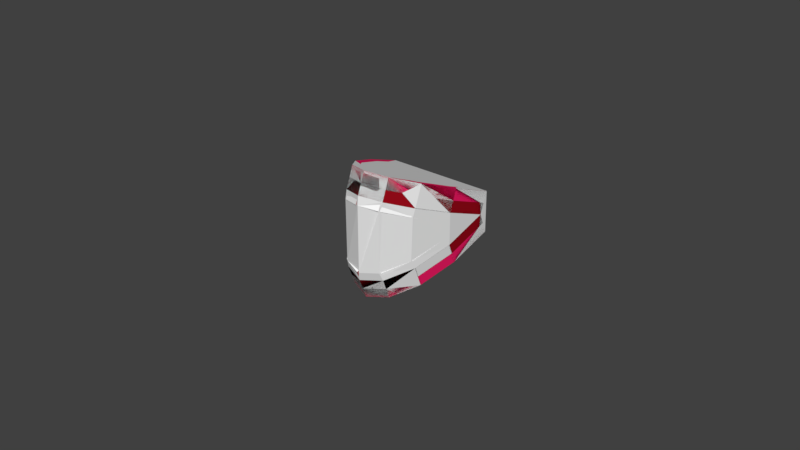 # Source: chatter.blend  (saved by Blender 2.78.0; exported with 4.5.12 LTS)
import bpy
from mathutils import Matrix  # noqa: F401  (used for matrix-valued properties, if any)

bpy.ops.wm.read_factory_settings(use_empty=True)
scene = bpy.context.scene
scene.name = 'Scene'

# ---- collections
col_collection_1 = bpy.data.collections.new('Collection 1'); scene.collection.children.link(col_collection_1)
col_collection_2 = bpy.data.collections.new('Collection 2'); scene.collection.children.link(col_collection_2)
col_collection_2.hide_render = True
col_collection_2.hide_viewport = True

# ---- materials (node trees are filled in below, after node groups)
mat_chattermounth = bpy.data.materials.new('chattermounth')
mat_chattermounth.alpha_threshold = 0.0
mat_chattermounth.roughness = 0.5
mat_chatterteeth = bpy.data.materials.new('chatterteeth')
mat_chatterteeth.alpha_threshold = 0.0
mat_chatterteeth.roughness = 0.5
mat_chatterup = bpy.data.materials.new('chatterup')
mat_chatterup.alpha_threshold = 0.0
mat_chatterup.roughness = 0.5

# ---- material node trees
mat_chattermounth.use_nodes = True; mat_chattermounth.node_tree.nodes.clear()
_N = mat_chattermounth.node_tree.nodes; _L = mat_chattermounth.node_tree.links
n0 = _N.new('ShaderNodeOutputMaterial'); n0.name = 'Material Output'; n0.location = (300, 300)
n1 = _N.new('ShaderNodeBsdfDiffuse'); n1.name = 'Diffuse BSDF'; n1.location = (10, 300)
n1.inputs[0].default_value = (0.3032, 0.003431, 0.009494, 1.0)
_L.new(n1.outputs[0], n0.inputs[0])
n0.is_active_output = True
mat_chatterteeth.use_nodes = True; mat_chatterteeth.node_tree.nodes.clear()
_N = mat_chatterteeth.node_tree.nodes; _L = mat_chatterteeth.node_tree.links
n0 = _N.new('ShaderNodeOutputMaterial'); n0.name = 'Material Output'; n0.location = (300, 300)
n1 = _N.new('ShaderNodeBsdfDiffuse'); n1.name = 'Diffuse BSDF'; n1.location = (10, 300)
n1.inputs[0].default_value = (1.0, 1.0, 1.0, 1.0)
_L.new(n1.outputs[0], n0.inputs[0])
n0.is_active_output = True
mat_chatterup.use_nodes = True; mat_chatterup.node_tree.nodes.clear()
_N = mat_chatterup.node_tree.nodes; _L = mat_chatterup.node_tree.links
n0 = _N.new('ShaderNodeOutputMaterial'); n0.name = 'Material Output'; n0.location = (300, 300)
n1 = _N.new('ShaderNodeBsdfDiffuse'); n1.name = 'Diffuse BSDF'; n1.location = (10, 300)
n1.inputs[0].default_value = (0.8689, 0.01185, 0.1276, 1.0)
_L.new(n1.outputs[0], n0.inputs[0])
n0.is_active_output = True

# ---- world
world_world = bpy.data.worlds.new('World'); scene.world = world_world
world_world.color = (0.05088, 0.05088, 0.05088)
world_world.use_sun_shadow = False
world_world.sun_shadow_jitter_overblur = 0.0
world_world.cycles.sampling_method = 'MANUAL'

# ---- meshes
me_cylinder = bpy.data.meshes.new('Cylinder')
me_cylinder.from_pydata([(0.8532, -0.03571, 0.1433), (0.8651, 0.03861, 1.993), (0.8019, -0.3577, 1.435), (0.7969, -0.2809, 3.276), (0.5847, -0.6543, 2.626), (0.584, -0.5775, 4.466), (0.2688, -0.8435, 3.385), (0.2786, -0.7675, 5.228), (-0.02, -0.8895, 3.57), (8.164e-08, -0.819, 5.435), (-0.2936, -0.8354, 3.352), (-0.2786, -0.7675, 5.228), (-0.596, -0.6445, 2.586), (-0.584, -0.5775, 4.466), (-0.8019, -0.3577, 1.435), (-0.7969, -0.2809, 3.276), (-0.8532, -0.03571, 0.1433), (-0.8651, 0.03861, 1.993), (0.9003, -0.3607, 1.447), (0.6801, -0.6616, 2.655), (0.3495, -0.8599, 3.451), (-0.02, -0.9209, 3.695), (-0.3743, -0.8518, 3.418), (-0.6915, -0.6517, 2.615), (-0.9003, -0.3607, 1.447), (0.7647, -0.05917, 1.027), (0.7041, -0.3426, 2.165), (0.5136, -0.608, 3.229), (0.2414, -0.7773, 3.909), (7.668e-08, -0.822, 4.088), (-0.2414, -0.7773, 3.909), (-0.5136, -0.608, 3.229), (-0.7041, -0.3426, 2.165), (-0.7647, -0.05917, 1.027), (-0.6801, -0.6616, 2.655), (-0.9239, -0.3562, 1.43), (-0.5847, -0.6543, 2.626), (-0.7856, -0.352, 1.413), (-0.3495, -0.8599, 3.451), (-0.7071, -0.6583, 2.642), (-0.2688, -0.8435, 3.385), (-0.5731, -0.6481, 2.601), (0.02, -0.9209, 3.695), (-0.3827, -0.86, 3.451), (0.02, -0.8895, 3.57), (-0.2694, -0.837, 3.359), (0.3743, -0.8518, 3.418), (1.51e-07, -0.9309, 3.736), (0.2936, -0.8354, 3.352), (8.18e-08, -0.8869, 3.559), (0.6915, -0.6517, 2.615), (0.3827, -0.86, 3.451), (0.596, -0.6445, 2.586), (0.2694, -0.837, 3.359), (0.9239, -0.3562, 1.43), (0.7071, -0.6583, 2.642), (0.7856, -0.352, 1.413), (0.5731, -0.6481, 2.601), (-0.6915, -0.6794, 1.893), (-0.9003, -0.3884, 0.7248), (-0.596, -0.6722, 1.864), (-0.8019, -0.3854, 0.7127), (-0.3743, -0.8795, 2.696), (-0.6801, -0.6893, 1.932), (-0.2936, -0.8631, 2.63), (-0.5847, -0.682, 1.903), (-0.02, -0.9486, 2.973), (-0.3495, -0.8876, 2.728), (-0.02, -0.9172, 2.847), (-0.2688, -0.8712, 2.662), (0.3495, -0.8876, 2.728), (0.02, -0.9486, 2.973), (0.2688, -0.8712, 2.662), (0.02, -0.9172, 2.847), (0.6801, -0.6893, 1.932), (0.3743, -0.8795, 2.696), (0.5847, -0.682, 1.903), (0.2936, -0.8631, 2.63), (0.9003, -0.3884, 0.7248), (0.6915, -0.6794, 1.893), (0.8019, -0.3854, 0.7127), (0.596, -0.6722, 1.864), (0.9239, -0.2848, 3.291), (1.0, 0.07142, 1.862), (0.7071, -0.5868, 4.503), (0.3827, -0.7886, 5.313), (1.51e-07, -0.8595, 5.598), (-0.3827, -0.7886, 5.313), (-0.7071, -0.5868, 4.503), (-0.9239, -0.2848, 3.291), (-1.0, 0.07142, 1.862), (0.6899, -0.257, 2.477), (0.749, 0.01965, 1.367), (0.5056, -0.5137, 3.507), (0.2412, -0.6782, 4.167), (7.06e-08, -0.7229, 4.346), (-0.2412, -0.6782, 4.167), (-0.5056, -0.5137, 3.507), (-0.6899, -0.257, 2.477), (-0.749, 0.01965, 1.367), (1.0, 0.03571, 0.9309), (0.9239, -0.3205, 2.361), (0.7071, -0.6225, 3.572), (0.3827, -0.8243, 4.382), (1.51e-07, -0.8952, 4.667), (-0.3827, -0.8243, 4.382), (-0.7071, -0.6225, 3.572), (-0.9239, -0.3205, 2.361), (-1.0, 0.03571, 0.9309), (0.8532, -0.03571, -0.1433), (0.8651, 0.03861, -1.993), (0.8019, -0.3577, -1.435), (0.7969, -0.2809, -3.276), (0.5847, -0.6543, -2.626), (0.584, -0.5775, -4.466), (0.2688, -0.8435, -3.385), (0.2786, -0.7675, -5.228), (-0.02, -0.8895, -3.57), (8.164e-08, -0.819, -5.435), (-0.2936, -0.8354, -3.352), (-0.2786, -0.7675, -5.228), (-0.596, -0.6445, -2.586), (-0.584, -0.5775, -4.466), (-0.8019, -0.3577, -1.435), (-0.7969, -0.2809, -3.276), (-0.8532, -0.03571, -0.1433), (-0.8651, 0.03861, -1.993), (1.0, -1.167e-10, 0.0), (0.9003, -0.3607, -1.447), (0.6801, -0.6616, -2.655), (0.3495, -0.8599, -3.451), (-0.02, -0.9209, -3.695), (-0.3743, -0.8518, -3.418), (-0.6915, -0.6517, -2.615), (-0.9003, -0.3607, -1.447), (-1.0, 6.135e-08, 0.0), (0.7647, -0.05917, -1.027), (0.7041, -0.3426, -2.165), (0.5136, -0.608, -3.229), (0.2414, -0.7773, -3.909), (7.668e-08, -0.822, -4.088), (-0.2414, -0.7773, -3.909), (-0.5136, -0.608, -3.229), (-0.7041, -0.3426, -2.165), (-0.7647, -0.05917, -1.027), (-0.6801, -0.6616, -2.655), (-0.9239, -0.3562, -1.43), (-0.5847, -0.6543, -2.626), (-0.7856, -0.352, -1.413), (-0.3495, -0.8599, -3.451), (-0.7071, -0.6583, -2.642), (-0.2688, -0.8435, -3.385), (-0.5731, -0.6481, -2.601), (0.02, -0.9209, -3.695), (-0.3827, -0.86, -3.451), (0.02, -0.8895, -3.57), (-0.2694, -0.837, -3.359), (0.3743, -0.8518, -3.418), (1.51e-07, -0.9309, -3.736), (0.2936, -0.8354, -3.352), (8.18e-08, -0.8869, -3.559), (0.6915, -0.6517, -2.615), (0.3827, -0.86, -3.451), (0.596, -0.6445, -2.586), (0.2694, -0.837, -3.359), (0.9239, -0.3562, -1.43), (0.7071, -0.6583, -2.642), (0.7856, -0.352, -1.413), (0.5731, -0.6481, -2.601), (-0.6915, -0.6794, -1.893), (-0.9003, -0.3884, -0.7248), (-0.596, -0.6722, -1.864), (-0.8019, -0.3854, -0.7127), (-0.3743, -0.8795, -2.696), (-0.6801, -0.6893, -1.932), (-0.2936, -0.8631, -2.63), (-0.5847, -0.682, -1.903), (-0.02, -0.9486, -2.973), (-0.3495, -0.8876, -2.728), (-0.02, -0.9172, -2.847), (-0.2688, -0.8712, -2.662), (0.3495, -0.8876, -2.728), (0.02, -0.9486, -2.973), (0.2688, -0.8712, -2.662), (0.02, -0.9172, -2.847), (0.6801, -0.6893, -1.932), (0.3743, -0.8795, -2.696), (0.5847, -0.682, -1.903), (0.2936, -0.8631, -2.63), (0.9003, -0.3884, -0.7248), (0.6915, -0.6794, -1.893), (0.8019, -0.3854, -0.7127), (0.596, -0.6722, -1.864), (0.9239, -0.2848, -3.291), (1.0, 0.07142, -1.862), (0.7071, -0.5868, -4.503), (0.3827, -0.7886, -5.313), (1.51e-07, -0.8595, -5.598), (-0.3827, -0.7886, -5.313), (-0.7071, -0.5868, -4.503), (-0.9239, -0.2848, -3.291), (-1.0, 0.07142, -1.862), (0.6899, -0.257, -2.477), (0.749, 0.01965, -1.367), (0.5056, -0.5137, -3.507), (0.2412, -0.6782, -4.167), (7.06e-08, -0.7229, -4.346), (-0.2412, -0.6782, -4.167), (-0.5056, -0.5137, -3.507), (-0.6899, -0.257, -2.477), (-0.749, 0.01965, -1.367), (1.0, 0.03571, -0.9309), (0.9239, -0.3205, -2.361), (0.7071, -0.6225, -3.572), (0.3827, -0.8243, -4.382), (1.51e-07, -0.8952, -4.667), (-0.3827, -0.8243, -4.382), (-0.7071, -0.6225, -3.572), (-0.9239, -0.3205, -2.361), (-1.0, 0.03571, -0.9309)], [], [(100, 83, 82, 101), (101, 82, 84, 102), (102, 84, 85, 103), (103, 85, 86, 104), (104, 86, 87, 105), (105, 87, 88, 106), (106, 88, 89, 107), (107, 89, 90, 108), (9, 7, 94, 95), (53, 49, 29, 28), (100, 108, 90, 83), (56, 0, 127, 54), (44, 6, 72, 73), (10, 22, 62, 64), (19, 46, 75, 74), (40, 8, 68, 69), (12, 23, 58, 60), (20, 42, 71, 70), (16, 37, 35, 135), (0, 16, 135, 127), (33, 25, 26, 27, 28, 29, 30, 31, 32), (0, 56, 26, 25), (37, 16, 33, 32), (49, 45, 30, 29), (56, 57, 27, 26), (16, 0, 25, 33), (45, 41, 31, 30), (57, 53, 28, 27), (41, 37, 32, 31), (24, 23, 39, 35), (12, 14, 37, 41), (23, 12, 41, 39), (14, 24, 35, 37), (34, 22, 43, 39), (10, 36, 41, 45), (22, 10, 45, 43), (36, 34, 39, 41), (38, 21, 47, 43), (8, 40, 45, 49), (21, 8, 49, 47), (40, 38, 43, 45), (42, 20, 51, 47), (6, 44, 49, 53), (20, 6, 53, 51), (44, 42, 47, 49), (46, 19, 55, 51), (4, 48, 53, 57), (19, 4, 57, 55), (48, 46, 51, 53), (50, 18, 54, 55), (2, 52, 57, 56), (18, 2, 56, 54), (52, 50, 55, 57), (81, 80, 78, 79), (77, 76, 74, 75), (73, 72, 70, 71), (69, 68, 66, 67), (65, 64, 62, 63), (61, 60, 58, 59), (18, 50, 79, 78), (24, 14, 61, 59), (8, 21, 66, 68), (48, 4, 76, 77), (34, 36, 65, 63), (6, 20, 70, 72), (52, 2, 80, 81), (38, 40, 69, 67), (4, 19, 74, 76), (42, 44, 73, 71), (2, 18, 78, 80), (46, 48, 77, 75), (50, 52, 81, 79), (23, 24, 59, 58), (22, 34, 63, 62), (14, 12, 60, 61), (21, 38, 67, 66), (36, 10, 64, 65), (1, 3, 82, 83), (3, 5, 84, 82), (5, 7, 85, 84), (7, 9, 86, 85), (9, 11, 87, 86), (11, 13, 88, 87), (13, 15, 89, 88), (15, 17, 90, 89), (17, 1, 83, 90), (92, 99, 98, 97, 96, 95, 94, 93, 91), (3, 1, 92, 91), (17, 15, 98, 99), (11, 9, 95, 96), (5, 3, 91, 93), (1, 17, 99, 92), (13, 11, 96, 97), (7, 5, 93, 94), (15, 13, 97, 98), (127, 135, 108, 100), (35, 107, 108, 135), (39, 106, 107, 35), (43, 105, 106, 39), (47, 104, 105, 43), (51, 103, 104, 47), (55, 102, 103, 51), (54, 101, 102, 55), (127, 100, 101, 54), (211, 212, 193, 194), (212, 213, 195, 193), (213, 214, 196, 195), (214, 215, 197, 196), (215, 216, 198, 197), (216, 217, 199, 198), (217, 218, 200, 199), (218, 219, 201, 200), (118, 206, 205, 116), (164, 139, 140, 160), (211, 194, 201, 219), (167, 165, 127, 109), (155, 184, 183, 115), (119, 175, 173, 132), (129, 185, 186, 157), (151, 180, 179, 117), (121, 171, 169, 133), (130, 181, 182, 153), (125, 135, 146, 148), (109, 127, 135, 125), (144, 143, 142, 141, 140, 139, 138, 137, 136), (109, 136, 137, 167), (148, 143, 144, 125), (160, 140, 141, 156), (167, 137, 138, 168), (125, 144, 136, 109), (156, 141, 142, 152), (168, 138, 139, 164), (152, 142, 143, 148), (134, 146, 150, 133), (121, 152, 148, 123), (133, 150, 152, 121), (123, 148, 146, 134), (145, 150, 154, 132), (119, 156, 152, 147), (132, 154, 156, 119), (147, 152, 150, 145), (149, 154, 158, 131), (117, 160, 156, 151), (131, 158, 160, 117), (151, 156, 154, 149), (153, 158, 162, 130), (115, 164, 160, 155), (130, 162, 164, 115), (155, 160, 158, 153), (157, 162, 166, 129), (113, 168, 164, 159), (129, 166, 168, 113), (159, 164, 162, 157), (161, 166, 165, 128), (111, 167, 168, 163), (128, 165, 167, 111), (163, 168, 166, 161), (192, 190, 189, 191), (188, 186, 185, 187), (184, 182, 181, 183), (180, 178, 177, 179), (176, 174, 173, 175), (172, 170, 169, 171), (128, 189, 190, 161), (134, 170, 172, 123), (117, 179, 177, 131), (159, 188, 187, 113), (145, 174, 176, 147), (115, 183, 181, 130), (163, 192, 191, 111), (149, 178, 180, 151), (113, 187, 185, 129), (153, 182, 184, 155), (111, 191, 189, 128), (157, 186, 188, 159), (161, 190, 192, 163), (133, 169, 170, 134), (132, 173, 174, 145), (123, 172, 171, 121), (131, 177, 178, 149), (147, 176, 175, 119), (110, 194, 193, 112), (112, 193, 195, 114), (114, 195, 196, 116), (116, 196, 197, 118), (118, 197, 198, 120), (120, 198, 199, 122), (122, 199, 200, 124), (124, 200, 201, 126), (126, 201, 194, 110), (203, 202, 204, 205, 206, 207, 208, 209, 210), (112, 202, 203, 110), (126, 210, 209, 124), (120, 207, 206, 118), (114, 204, 202, 112), (110, 203, 210, 126), (122, 208, 207, 120), (116, 205, 204, 114), (124, 209, 208, 122), (127, 211, 219, 135), (146, 135, 219, 218), (150, 146, 218, 217), (154, 150, 217, 216), (158, 154, 216, 215), (162, 158, 215, 214), (166, 162, 214, 213), (165, 166, 213, 212), (127, 165, 212, 211)])
me_cylinder.polygons.foreach_set('material_index', [2, 2, 2, 2, 2, 2, 2, 2, 2, 0, 2, 0, 1, 1, 1, 1, 1, 1, 0, 0, 0, 0, 0, 0, 0, 0, 0, 0, 0, 0, 0, 0, 0, 0, 0, 0, 0, 0, 0, 0, 0, 0, 0, 0, 0, 0, 0, 0, 0, 0, 0, 0, 0, 1, 1, 1, 1, 1, 1, 1, 1, 0, 1, 1, 0, 1, 1, 0, 1, 0, 1, 1, 1, 1, 0, 1, 0, 2, 2, 2, 2, 2, 2, 2, 2, 2, 2, 2, 2, 2, 2, 2, 2, 2, 2, 0, 0, 0, 0, 0, 0, 0, 0, 0, 2, 2, 2, 2, 2, 2, 2, 2, 2, 0, 2, 0, 1, 1, 1, 1, 1, 1, 0, 0, 0, 0, 0, 0, 0, 0, 0, 0, 0, 0, 0, 0, 0, 0, 0, 0, 0, 0, 0, 0, 0, 0, 0, 0, 0, 0, 0, 0, 0, 0, 0, 0, 0, 1, 1, 1, 1, 1, 1, 1, 1, 0, 1, 1, 0, 1, 1, 0, 1, 0, 1, 1, 1, 1, 0, 1, 0, 2, 2, 2, 2, 2, 2, 2, 2, 2, 2, 2, 2, 2, 2, 2, 2, 2, 2, 0, 0, 0, 0, 0, 0, 0, 0, 0])
me_cylinder.materials.append(mat_chattermounth)
me_cylinder.materials.append(mat_chatterteeth)
me_cylinder.materials.append(mat_chatterup)
me_cylinder.use_remesh_preserve_volume = False
me_cylinder.use_remesh_preserve_attributes = False
me_cylinder.use_mirror_vertex_groups = False
me_cylinder.use_paint_bone_selection = False
me_cylinder.use_paint_mask = True
me_cylinder.update()
me_cylinder_001 = bpy.data.meshes.new('Cylinder.001')
me_cylinder_001.from_pydata([(-0.9239, -0.3562, 1.43), (-0.7071, -0.6583, 2.642), (-0.3827, -0.86, 3.451), (1.51e-07, -0.9309, 3.736), (0.3827, -0.86, 3.451), (0.9239, -0.3562, 1.43), (0.7071, -0.6583, 2.642), (-0.6915, -0.6794, 1.893), (-0.3743, -0.8795, 2.696), (0.3495, -0.8876, 2.728), (0.02, -0.9486, 2.973), (0.6915, -0.6794, 1.893), (0.9239, -0.2848, 3.291), (1.0, 0.07142, 1.862), (0.7071, -0.5868, 4.503), (0.3827, -0.7886, 5.313), (1.51e-07, -0.8595, 5.598), (-0.3827, -0.7886, 5.313), (-0.7071, -0.5868, 4.503), (-0.9239, -0.2848, 3.291), (-1.0, 0.07142, 1.862), (0.9239, -0.3205, 2.361), (0.7071, -0.6225, 3.572), (0.3827, -0.8243, 4.382), (1.51e-07, -0.8952, 4.667), (-0.3827, -0.8243, 4.382), (-0.7071, -0.6225, 3.572), (-0.9239, -0.3205, 2.361), (1.0, -1.167e-10, 0.0), (-1.0, 6.135e-08, 0.0), (-0.9239, -0.3562, -1.43), (-0.7071, -0.6583, -2.642), (-0.3827, -0.86, -3.451), (1.51e-07, -0.9309, -3.736), (0.3827, -0.86, -3.451), (0.9239, -0.3562, -1.43), (0.7071, -0.6583, -2.642), (-0.6801, -0.6893, -1.932), (-0.3495, -0.8876, -2.728), (0.3495, -0.8876, -2.728), (0.02, -0.9486, -2.973), (0.6801, -0.6893, -1.932), (0.9239, -0.2848, -3.291), (1.0, 0.07142, -1.862), (0.7071, -0.5868, -4.503), (0.3827, -0.7886, -5.313), (1.51e-07, -0.8595, -5.598), (-0.3827, -0.7886, -5.313), (-0.7071, -0.5868, -4.503), (-0.9239, -0.2848, -3.291), (-1.0, 0.07142, -1.862), (0.9239, -0.3205, -2.361), (0.7071, -0.6225, -3.572), (0.3827, -0.8243, -4.382), (1.51e-07, -0.8952, -4.667), (-0.3827, -0.8243, -4.382), (-0.7071, -0.6225, -3.572), (-0.9239, -0.3205, -2.361)], [], [(21, 12, 14, 6, 5), (22, 14, 15, 4, 6), (23, 15, 16, 3, 4), (24, 16, 17, 2, 3), (25, 17, 18, 1, 2), (26, 18, 19, 0, 1), (35, 36, 52, 44, 42, 51), (34, 53, 45, 44, 36), (33, 54, 46, 45, 34), (32, 55, 47, 46, 33), (31, 56, 48, 47, 32), (30, 57, 49, 48, 31), (3, 2, 8, 38, 32, 33, 40, 10), (30, 29, 50, 49), (30, 0, 29), (5, 6, 11, 41, 36, 35), (1, 0, 30, 31, 37, 7), (6, 4, 9, 39, 34, 36, 41, 11), (3, 10, 40, 33, 34, 39, 9, 4), (42, 44, 45, 46, 47, 48, 49, 50, 43), (28, 13, 12, 5), (28, 43, 13), (1, 7, 37, 31, 32, 38, 8, 2), (12, 13, 20, 19, 18, 17, 16, 15, 14), (50, 29, 20), (20, 13, 43, 50), (35, 28, 5), (28, 35, 42, 43), (27, 19, 20, 29, 0)])
me_cylinder_001.use_remesh_preserve_volume = False
me_cylinder_001.use_remesh_preserve_attributes = False
me_cylinder_001.use_mirror_vertex_groups = False
me_cylinder_001.use_paint_bone_selection = False
me_cylinder_001.use_paint_mask = True
me_cylinder_001.update()
arm_armature = bpy.data.armatures.new('Armature')  # bones are not reproduced

# ---- objects
ob_cylinder = bpy.data.objects.new('Cylinder', me_cylinder)
ob_cylinder_001 = bpy.data.objects.new('Cylinder.001', me_cylinder_001)
ob_armature = bpy.data.objects.new('Armature', arm_armature)

# ---- transforms, parenting, visibility, modifiers, constraints
ob_cylinder.parent = ob_armature
ob_cylinder.matrix_parent_inverse = Matrix(((1.0, 0.0, 0.0, 0.0), (0.0, 1.0, 0.0, -0.4821), (0.0, 0.0, 1.0, -0.1624), (0.0, 0.0, 0.0, 1.0)))
ob_cylinder.location = (0.0, 0.4821, 0.1624)
ob_cylinder.scale = (1.0, 2.117, 0.207)
ob_cylinder.lineart.crease_threshold = 0.0
_vg = ob_cylinder.vertex_groups.new(name='upper')
for _i, _w in zip([0, 1, 2, 3, 4, 5, 6, 7, 8, 9, 10, 11, 12, 13, 14, 15, 16, 17, 18, 19, 20, 21, 22, 23, 24, 25, 26, 27, 28, 29, 30, 31, 32, 33, 34, 35, 36, 37, 38, 39, 40, 41, 42, 43, 44, 45, 46, 47, 48, 49, 50, 51, 52, 53, 54, 55, 56, 57, 58, 59, 60, 61, 62, 63, 64, 65, 66, 67, 68, 69, 70, 71, 72, 73, 74, 75, 76, 77, 78, 79, 80, 81, 82, 83, 84, 85, 86, 87, 88, 89, 90, 91, 92, 93, 94, 95, 96, 97, 98, 99, 100, 101, 102, 103, 104, 105, 106, 107, 108, 109, 110, 111, 112, 113, 114, 116, 118, 120, 121, 122, 123, 124, 125, 126, 127, 128, 129, 130, 131, 132, 133, 134, 135, 136, 137, 138, 139, 140, 141, 142, 143, 144, 145, 146, 147, 148, 149, 150, 152, 153, 156, 157, 161, 162, 163, 165, 166, 167, 168, 169, 170, 171, 172, 173, 174, 175, 176, 177, 178, 181, 182, 185, 186, 187, 188, 189, 190, 191, 192, 193, 194, 195, 196, 199, 200, 201, 202, 203, 204, 205, 206, 207, 208, 209, 210, 211, 212, 213, 214, 217, 218, 219], [0.5271, 0.5918, 0.7945, 0.8114, 0.9266, 0.9467, 0.9797, 0.9926, 0.9959, 0.9987, 0.9772, 0.9878, 0.9215, 0.9243, 0.7971, 0.7534, 0.5161, 0.5265, 0.817, 0.9399, 0.9846, 0.9968, 0.982, 0.9318, 0.8102, 0.5849, 0.764, 0.9033, 0.9705, 0.9999, 0.9719, 0.9079, 0.7771, 0.5734, 0.9366, 0.8065, 0.9266, 0.7917, 0.9846, 0.935, 0.9803, 0.9232, 0.9968, 0.9839, 0.9959, 0.9788, 0.9821, 0.9978, 0.9767, 0.9969, 0.9354, 0.984, 0.9217, 0.9782, 0.8147, 0.9389, 0.7882, 0.923, 0.9235, 0.8217, 0.9211, 0.8194, 0.9753, 0.9418, 0.975, 0.9409, 0.994, 0.9851, 0.9933, 0.9855, 0.9849, 0.9939, 0.9853, 0.9932, 0.9421, 0.9751, 0.9404, 0.9745, 0.8216, 0.9273, 0.8172, 0.9243, 0.813, 0.5959, 0.9465, 0.9904, 0.9991, 0.9865, 0.9289, 0.7687, 0.5385, 0.7872, 0.5934, 0.9213, 0.9779, 0.9997, 0.9682, 0.8777, 0.7004, 0.4928, 0.5754, 0.8265, 0.9476, 0.9892, 1.0, 0.9875, 0.938, 0.8028, 0.5427, 0.0, 1.416e-39, 9.584e-41, 0.0, 0.06098, 6.047e-22, 0.0, 0.0, 0.0, 3.643e-44, 1.038e-20, 3.419e-33, 2.637e-22, 2.142e-41, 9.419e-18, 0.0, 2.984e-34, 3.414e-23, 0.0, 0.0, 0.0, 0.0, 0.0, 0.0, 0.0, 0.0, 0.0, 0.0, 0.0, 0.0, 0.0, 0.0, 0.0, 1.499e-10, 0.0, 0.06081, 3.634e-36, 0.0, 0.0, 1.582e-11, 0.0, 0.0, 0.0, 9.782e-40, 0.0, 1.962e-44, 0.0, 5.446e-23, 0.0, 8.148e-17, 0.0, 0.0, 1.037e-40, 4.172e-30, 0.0, 7.44e-19, 0.0, 3.756e-11, 0.0, 0.0, 0.0, 0.0, 1.46e-22, 0.0, 1.805e-16, 0.0, 0.0, 0.0, 0.0, 0.0, 0.0, 0.0, 2.095e-15, 0.0, 0.0, 0.0, 3.54e-24, 3.548e-24, 1.157e-21, 5.081e-23, 0.0, 0.0, 0.0, 1.521e-22, 3.597e-23, 9.68e-20, 1.756e-36, 0.0, 1.178e-23, 0.0, 0.0, 0.0, 6.165e-38]): _vg.add([_i], _w, 'REPLACE')
_vg = ob_cylinder.vertex_groups.new(name='upper.001')
for _i, _w in zip([0, 1, 2, 3, 4, 5, 7, 9, 11, 12, 13, 14, 15, 16, 17, 18, 19, 20, 21, 22, 23, 24, 25, 26, 27, 28, 29, 30, 31, 32, 33, 34, 35, 36, 37, 38, 39, 41, 42, 43, 46, 47, 50, 51, 52, 54, 55, 56, 57, 58, 59, 60, 61, 62, 63, 64, 65, 66, 67, 70, 71, 74, 75, 76, 77, 78, 79, 80, 81, 82, 83, 84, 85, 86, 87, 88, 89, 90, 91, 92, 93, 94, 95, 96, 97, 98, 99, 100, 101, 102, 103, 104, 105, 106, 107, 108, 109, 110, 111, 112, 113, 114, 115, 116, 117, 118, 119, 120, 121, 122, 123, 124, 125, 126, 127, 128, 129, 130, 131, 132, 133, 134, 135, 136, 137, 138, 139, 140, 141, 142, 143, 144, 145, 146, 147, 148, 149, 150, 151, 152, 153, 154, 155, 156, 157, 158, 159, 160, 161, 162, 163, 164, 165, 166, 167, 168, 169, 170, 171, 172, 173, 174, 175, 176, 177, 178, 179, 180, 181, 182, 183, 184, 185, 186, 187, 188, 189, 190, 191, 192, 193, 194, 195, 196, 197, 198, 199, 200, 201, 202, 203, 204, 205, 206, 207, 208, 209, 210, 211, 212, 213, 214, 215, 216, 217, 218, 219], [5.653e-32, 0.0, 4.033e-07, 0.0, 0.07343, 0.0, 0.0, 0.0, 0.0, 7.585e-29, 1.368e-25, 8.504e-33, 0.0, 5.003e-43, 0.0, 1.401e-45, 1.689e-21, 0.0, 0.0, 0.0, 3.714e-33, 9.151e-27, 8.7e-33, 3.916e-35, 1.014e-35, 1.451e-33, 0.0, 3.108e-32, 1.529e-34, 1.079e-39, 1.682e-44, 2.703e-33, 0.0, 0.07344, 5.999e-33, 0.0, 0.0, 5.748e-29, 0.0, 0.0, 0.0, 0.0, 0.0, 0.0, 4.998e-08, 0.0, 3.304e-27, 8.519e-11, 4.587e-08, 0.0, 0.0, 3.338e-30, 1.011e-32, 0.0, 2.555e-32, 9.15e-05, 0.05907, 0.0, 0.0, 0.0, 0.0, 9.318e-22, 0.0, 0.05959, 0.0009621, 0.0, 0.0, 1.208e-06, 1.708e-07, 0.0, 0.0, 0.0, 0.0, 0.0, 0.0, 0.0, 0.0, 0.0, 0.0, 0.0, 0.0, 0.0, 0.0, 0.0, 0.0, 0.0, 0.0, 0.0, 0.0, 3.554e-38, 0.0, 0.0, 0.0, 0.0, 0.0, 1.261e-44, 0.5415, 0.6193, 0.8293, 0.8463, 0.939, 0.9496, 0.9869, 0.9954, 0.997, 0.9992, 0.9835, 0.9938, 0.935, 0.9495, 0.835, 0.8334, 0.5544, 0.6073, 0.0, 0.8455, 0.9495, 0.989, 0.9977, 0.9867, 0.9458, 0.8482, 0.0, 0.5981, 0.8129, 0.9197, 0.985, 0.9993, 0.9815, 0.9205, 0.8192, 0.6108, 0.9497, 0.8455, 0.9392, 0.8303, 0.9888, 0.9487, 0.986, 0.9361, 0.9977, 0.9881, 0.9971, 0.985, 0.9868, 0.9985, 0.9844, 0.9977, 0.9456, 0.9882, 0.9349, 0.9861, 0.8431, 0.9485, 0.8243, 0.936, 0.9382, 0.8565, 0.9357, 0.854, 0.9813, 0.9531, 0.9812, 0.952, 0.9957, 0.9893, 0.9952, 0.9896, 0.9896, 0.9958, 0.9901, 0.9953, 0.9517, 0.9815, 0.9506, 0.9815, 0.8503, 0.9391, 0.8472, 0.9368, 0.844, 0.618, 0.9516, 0.9928, 0.9995, 0.9919, 0.9508, 0.8361, 0.6107, 0.8318, 0.6276, 0.9252, 0.985, 0.9979, 0.9893, 0.9188, 0.8116, 0.5962, 0.5926, 0.8527, 0.9544, 0.9917, 1.0, 0.9914, 0.9541, 0.8504, 0.5954]): _vg.add([_i], _w, 'REPLACE')
_m = ob_cylinder.modifiers.new('Armature', 'ARMATURE')
_m.object = ob_armature
ob_cylinder_001.location = (0.0, 0.4821, 0.1624)
ob_cylinder_001.scale = (1.0, 2.117, 0.207)
ob_cylinder_001.hide_viewport = True
ob_cylinder_001.lineart.crease_threshold = 0.0
_vg = ob_cylinder_001.vertex_groups.new(name='upper')
_vg = ob_cylinder_001.vertex_groups.new(name='upper.001')
ob_armature.location = (0.0, 0.4821, 0.1624)
ob_armature.show_in_front = True
ob_armature.lineart.crease_threshold = 0.0

# ---- collection membership
col_collection_1.objects.link(ob_cylinder)
col_collection_1.objects.link(ob_cylinder_001)
col_collection_2.objects.link(ob_armature)

# ---- scene / render settings (as saved in the file)
scene.frame_start = 1; scene.frame_end = 40; scene.frame_set(0)
scene.render.engine = 'CYCLES'
scene.render.resolution_percentage = 50
scene.render.dither_intensity = 0.0
scene.cycles.use_denoising = False
scene.cycles.samples = 128
scene.cycles.sampling_pattern = 'TABULATED_SOBOL'
scene.cycles.light_sampling_threshold = 0.0
scene.cycles.use_adaptive_sampling = False
scene.cycles.use_light_tree = False
scene.cycles.blur_glossy = 0.0
scene.cycles.sample_clamp_indirect = 0.0
scene.view_settings.view_transform = 'Standard'
bpy.context.view_layer.update()

# ---- added for rendering (the .blend has no active camera and no usable light): camera, sun
cam_auto = bpy.data.cameras.new('AutoCamera')
cam_auto.lens = 50.0
cam_auto.sensor_width = 36.0
cam_auto.clip_end = 1000.0
ob_auto_camera = bpy.data.objects.new('AutoCamera', cam_auto)
scene.collection.objects.link(ob_auto_camera)
ob_auto_camera.location = (10.71, -13.2986, 8.56801)
ob_auto_camera.rotation_euler = (1.09748, -7.21219e-08, 0.694738)
scene.camera = ob_auto_camera
light_auto_sun = bpy.data.lights.new('AutoSun', 'SUN')
light_auto_sun.energy = 3.0
light_auto_sun.angle = 0.0523599
ob_auto_sun = bpy.data.objects.new('AutoSun', light_auto_sun)
scene.collection.objects.link(ob_auto_sun)
ob_auto_sun.rotation_euler = (0.872665, 0.174533, 0.523599)
bpy.context.view_layer.update()
